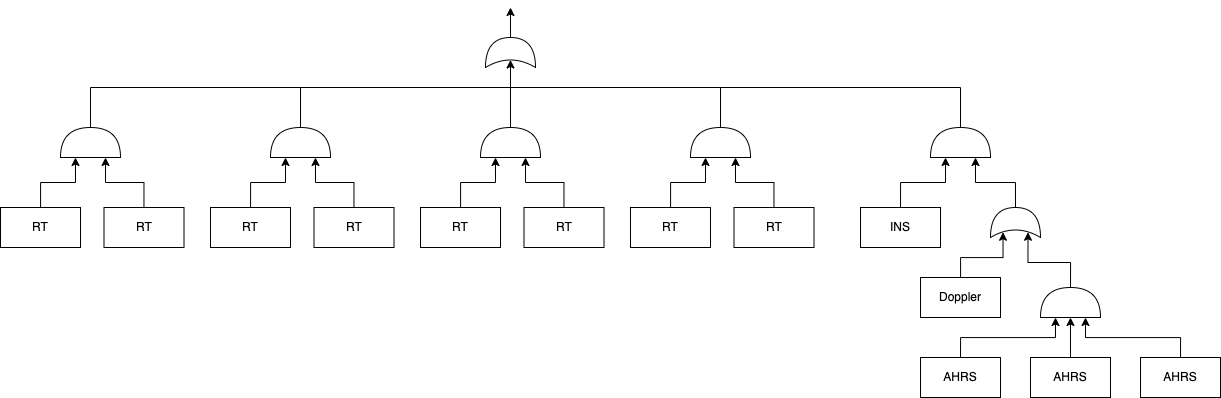

The diagram above was exported from draw.io. Its source (the exported page's mxGraphModel, read from the mxfile embedded in the PNG):
<mxGraphModel dx="2405" dy="883" grid="1" gridSize="10" guides="1" tooltips="1" connect="1" arrows="1" fold="1" page="1" pageScale="1" pageWidth="827" pageHeight="1169" math="0" shadow="0">
  <root>
    <mxCell id="0" />
    <mxCell id="1" parent="0" />
    <mxCell id="2" style="edgeStyle=orthogonalEdgeStyle;rounded=0;orthogonalLoop=1;jettySize=auto;html=1;exitX=0.5;exitY=0;exitDx=0;exitDy=0;entryX=0;entryY=0.25;entryDx=0;entryDy=0;entryPerimeter=0;" edge="1" source="3" target="9" parent="1">
      <mxGeometry relative="1" as="geometry" />
    </mxCell>
    <mxCell id="3" value="AHRS" style="rounded=0;whiteSpace=wrap;html=1;" vertex="1" parent="1">
      <mxGeometry x="520" y="360" width="80" height="40" as="geometry" />
    </mxCell>
    <mxCell id="4" style="edgeStyle=orthogonalEdgeStyle;rounded=0;orthogonalLoop=1;jettySize=auto;html=1;exitX=0.5;exitY=0;exitDx=0;exitDy=0;entryX=0;entryY=0.5;entryDx=0;entryDy=0;entryPerimeter=0;" edge="1" source="5" target="9" parent="1">
      <mxGeometry relative="1" as="geometry" />
    </mxCell>
    <mxCell id="5" value="AHRS" style="rounded=0;whiteSpace=wrap;html=1;" vertex="1" parent="1">
      <mxGeometry x="630" y="360" width="80" height="40" as="geometry" />
    </mxCell>
    <mxCell id="6" style="edgeStyle=orthogonalEdgeStyle;rounded=0;orthogonalLoop=1;jettySize=auto;html=1;exitX=0.5;exitY=0;exitDx=0;exitDy=0;entryX=0;entryY=0.75;entryDx=0;entryDy=0;entryPerimeter=0;" edge="1" source="7" target="9" parent="1">
      <mxGeometry relative="1" as="geometry" />
    </mxCell>
    <mxCell id="7" value="AHRS" style="rounded=0;whiteSpace=wrap;html=1;" vertex="1" parent="1">
      <mxGeometry x="740" y="360" width="80" height="40" as="geometry" />
    </mxCell>
    <mxCell id="8" style="edgeStyle=orthogonalEdgeStyle;rounded=0;orthogonalLoop=1;jettySize=auto;html=1;exitX=1;exitY=0.5;exitDx=0;exitDy=0;exitPerimeter=0;entryX=0.175;entryY=0.75;entryDx=0;entryDy=0;entryPerimeter=0;" edge="1" source="9" target="13" parent="1">
      <mxGeometry relative="1" as="geometry" />
    </mxCell>
    <mxCell id="9" value="" style="shape=or;whiteSpace=wrap;html=1;direction=north;" vertex="1" parent="1">
      <mxGeometry x="640" y="290" width="60" height="30" as="geometry" />
    </mxCell>
    <mxCell id="10" style="edgeStyle=orthogonalEdgeStyle;rounded=0;orthogonalLoop=1;jettySize=auto;html=1;entryX=0.175;entryY=0.25;entryDx=0;entryDy=0;entryPerimeter=0;" edge="1" source="11" target="13" parent="1">
      <mxGeometry relative="1" as="geometry">
        <mxPoint x="530" y="270" as="targetPoint" />
      </mxGeometry>
    </mxCell>
    <mxCell id="11" value="Doppler" style="rounded=0;whiteSpace=wrap;html=1;" vertex="1" parent="1">
      <mxGeometry x="520" y="280" width="80" height="40" as="geometry" />
    </mxCell>
    <mxCell id="12" style="edgeStyle=orthogonalEdgeStyle;rounded=0;orthogonalLoop=1;jettySize=auto;html=1;exitX=1;exitY=0.5;exitDx=0;exitDy=0;exitPerimeter=0;entryX=0;entryY=0.75;entryDx=0;entryDy=0;entryPerimeter=0;" edge="1" source="13" target="16" parent="1">
      <mxGeometry relative="1" as="geometry" />
    </mxCell>
    <mxCell id="13" value="" style="shape=xor;whiteSpace=wrap;html=1;direction=north;" vertex="1" parent="1">
      <mxGeometry x="590" y="210" width="50" height="30" as="geometry" />
    </mxCell>
    <mxCell id="14" style="edgeStyle=orthogonalEdgeStyle;rounded=0;orthogonalLoop=1;jettySize=auto;html=1;exitX=0.5;exitY=0;exitDx=0;exitDy=0;entryX=0;entryY=0.25;entryDx=0;entryDy=0;entryPerimeter=0;" edge="1" source="15" target="16" parent="1">
      <mxGeometry relative="1" as="geometry" />
    </mxCell>
    <mxCell id="15" value="INS" style="rounded=0;whiteSpace=wrap;html=1;" vertex="1" parent="1">
      <mxGeometry x="460" y="210" width="80" height="40" as="geometry" />
    </mxCell>
    <mxCell id="16" value="" style="shape=or;whiteSpace=wrap;html=1;direction=north;" vertex="1" parent="1">
      <mxGeometry x="530" y="130" width="60" height="30" as="geometry" />
    </mxCell>
    <mxCell id="17" style="edgeStyle=orthogonalEdgeStyle;rounded=0;orthogonalLoop=1;jettySize=auto;html=1;entryX=0;entryY=0.75;entryDx=0;entryDy=0;entryPerimeter=0;" edge="1" source="18" target="21" parent="1">
      <mxGeometry relative="1" as="geometry" />
    </mxCell>
    <mxCell id="18" value="RT" style="rounded=0;whiteSpace=wrap;html=1;" vertex="1" parent="1">
      <mxGeometry x="333.5" y="210" width="80" height="40" as="geometry" />
    </mxCell>
    <mxCell id="19" style="edgeStyle=orthogonalEdgeStyle;rounded=0;orthogonalLoop=1;jettySize=auto;html=1;entryX=0;entryY=0.25;entryDx=0;entryDy=0;entryPerimeter=0;" edge="1" source="20" target="21" parent="1">
      <mxGeometry relative="1" as="geometry" />
    </mxCell>
    <mxCell id="20" value="RT" style="rounded=0;whiteSpace=wrap;html=1;" vertex="1" parent="1">
      <mxGeometry x="230" y="210" width="80" height="40" as="geometry" />
    </mxCell>
    <mxCell id="21" value="" style="shape=or;whiteSpace=wrap;html=1;direction=north;" vertex="1" parent="1">
      <mxGeometry x="290" y="130" width="60" height="30" as="geometry" />
    </mxCell>
    <mxCell id="22" style="edgeStyle=orthogonalEdgeStyle;rounded=0;orthogonalLoop=1;jettySize=auto;html=1;entryX=0;entryY=0.75;entryDx=0;entryDy=0;entryPerimeter=0;" edge="1" source="23" target="27" parent="1">
      <mxGeometry relative="1" as="geometry" />
    </mxCell>
    <mxCell id="23" value="RT" style="rounded=0;whiteSpace=wrap;html=1;" vertex="1" parent="1">
      <mxGeometry x="123.5" y="210" width="80" height="40" as="geometry" />
    </mxCell>
    <mxCell id="24" style="edgeStyle=orthogonalEdgeStyle;rounded=0;orthogonalLoop=1;jettySize=auto;html=1;entryX=0;entryY=0.25;entryDx=0;entryDy=0;entryPerimeter=0;" edge="1" source="25" target="27" parent="1">
      <mxGeometry relative="1" as="geometry" />
    </mxCell>
    <mxCell id="25" value="RT" style="rounded=0;whiteSpace=wrap;html=1;" vertex="1" parent="1">
      <mxGeometry x="20" y="210" width="80" height="40" as="geometry" />
    </mxCell>
    <mxCell id="26" style="edgeStyle=orthogonalEdgeStyle;rounded=0;orthogonalLoop=1;jettySize=auto;html=1;entryX=0.25;entryY=0.5;entryDx=0;entryDy=0;entryPerimeter=0;" edge="1" source="27" target="42" parent="1">
      <mxGeometry relative="1" as="geometry">
        <mxPoint x="109.99999999999977" y="50" as="targetPoint" />
      </mxGeometry>
    </mxCell>
    <mxCell id="27" value="" style="shape=or;whiteSpace=wrap;html=1;direction=north;" vertex="1" parent="1">
      <mxGeometry x="80" y="130" width="60" height="30" as="geometry" />
    </mxCell>
    <mxCell id="28" style="edgeStyle=orthogonalEdgeStyle;rounded=0;orthogonalLoop=1;jettySize=auto;html=1;entryX=0;entryY=0.75;entryDx=0;entryDy=0;entryPerimeter=0;" edge="1" source="29" target="32" parent="1">
      <mxGeometry relative="1" as="geometry" />
    </mxCell>
    <mxCell id="29" value="RT" style="rounded=0;whiteSpace=wrap;html=1;" vertex="1" parent="1">
      <mxGeometry x="-86.5" y="210" width="80" height="40" as="geometry" />
    </mxCell>
    <mxCell id="30" style="edgeStyle=orthogonalEdgeStyle;rounded=0;orthogonalLoop=1;jettySize=auto;html=1;entryX=0;entryY=0.25;entryDx=0;entryDy=0;entryPerimeter=0;" edge="1" source="31" target="32" parent="1">
      <mxGeometry relative="1" as="geometry" />
    </mxCell>
    <mxCell id="31" value="RT" style="rounded=0;whiteSpace=wrap;html=1;" vertex="1" parent="1">
      <mxGeometry x="-190" y="210" width="80" height="40" as="geometry" />
    </mxCell>
    <mxCell id="32" value="" style="shape=or;whiteSpace=wrap;html=1;direction=north;" vertex="1" parent="1">
      <mxGeometry x="-130" y="130" width="60" height="30" as="geometry" />
    </mxCell>
    <mxCell id="33" style="edgeStyle=orthogonalEdgeStyle;rounded=0;orthogonalLoop=1;jettySize=auto;html=1;entryX=0;entryY=0.75;entryDx=0;entryDy=0;entryPerimeter=0;" edge="1" source="34" target="37" parent="1">
      <mxGeometry relative="1" as="geometry" />
    </mxCell>
    <mxCell id="34" value="RT" style="rounded=0;whiteSpace=wrap;html=1;" vertex="1" parent="1">
      <mxGeometry x="-296.5" y="210" width="80" height="40" as="geometry" />
    </mxCell>
    <mxCell id="35" style="edgeStyle=orthogonalEdgeStyle;rounded=0;orthogonalLoop=1;jettySize=auto;html=1;entryX=0;entryY=0.25;entryDx=0;entryDy=0;entryPerimeter=0;" edge="1" source="36" target="37" parent="1">
      <mxGeometry relative="1" as="geometry" />
    </mxCell>
    <mxCell id="36" value="RT" style="rounded=0;whiteSpace=wrap;html=1;" vertex="1" parent="1">
      <mxGeometry x="-400" y="210" width="80" height="40" as="geometry" />
    </mxCell>
    <mxCell id="37" value="" style="shape=or;whiteSpace=wrap;html=1;direction=north;" vertex="1" parent="1">
      <mxGeometry x="-340" y="130" width="60" height="30" as="geometry" />
    </mxCell>
    <mxCell id="38" value="" style="endArrow=none;html=1;rounded=0;exitX=1;exitY=0.5;exitDx=0;exitDy=0;exitPerimeter=0;entryX=1;entryY=0.5;entryDx=0;entryDy=0;entryPerimeter=0;" edge="1" source="37" target="16" parent="1">
      <mxGeometry width="50" height="50" relative="1" as="geometry">
        <mxPoint x="140" y="310" as="sourcePoint" />
        <mxPoint x="190" y="260" as="targetPoint" />
        <Array as="points">
          <mxPoint x="-310" y="90" />
          <mxPoint x="560" y="90" />
        </Array>
      </mxGeometry>
    </mxCell>
    <mxCell id="39" value="" style="endArrow=none;html=1;rounded=0;exitX=1;exitY=0.5;exitDx=0;exitDy=0;exitPerimeter=0;" edge="1" source="32" parent="1">
      <mxGeometry width="50" height="50" relative="1" as="geometry">
        <mxPoint x="110" y="320" as="sourcePoint" />
        <mxPoint x="-100" y="90" as="targetPoint" />
      </mxGeometry>
    </mxCell>
    <mxCell id="40" value="" style="endArrow=none;html=1;rounded=0;exitX=1;exitY=0.5;exitDx=0;exitDy=0;exitPerimeter=0;" edge="1" source="21" parent="1">
      <mxGeometry width="50" height="50" relative="1" as="geometry">
        <mxPoint x="-80" y="150" as="sourcePoint" />
        <mxPoint x="320" y="90" as="targetPoint" />
      </mxGeometry>
    </mxCell>
    <mxCell id="41" style="edgeStyle=orthogonalEdgeStyle;rounded=0;orthogonalLoop=1;jettySize=auto;html=1;exitX=1;exitY=0.5;exitDx=0;exitDy=0;exitPerimeter=0;" edge="1" source="42" parent="1">
      <mxGeometry relative="1" as="geometry">
        <mxPoint x="110" y="10" as="targetPoint" />
      </mxGeometry>
    </mxCell>
    <mxCell id="42" value="" style="shape=xor;whiteSpace=wrap;html=1;direction=north;" vertex="1" parent="1">
      <mxGeometry x="85" y="40" width="50" height="30" as="geometry" />
    </mxCell>
  </root>
</mxGraphModel>